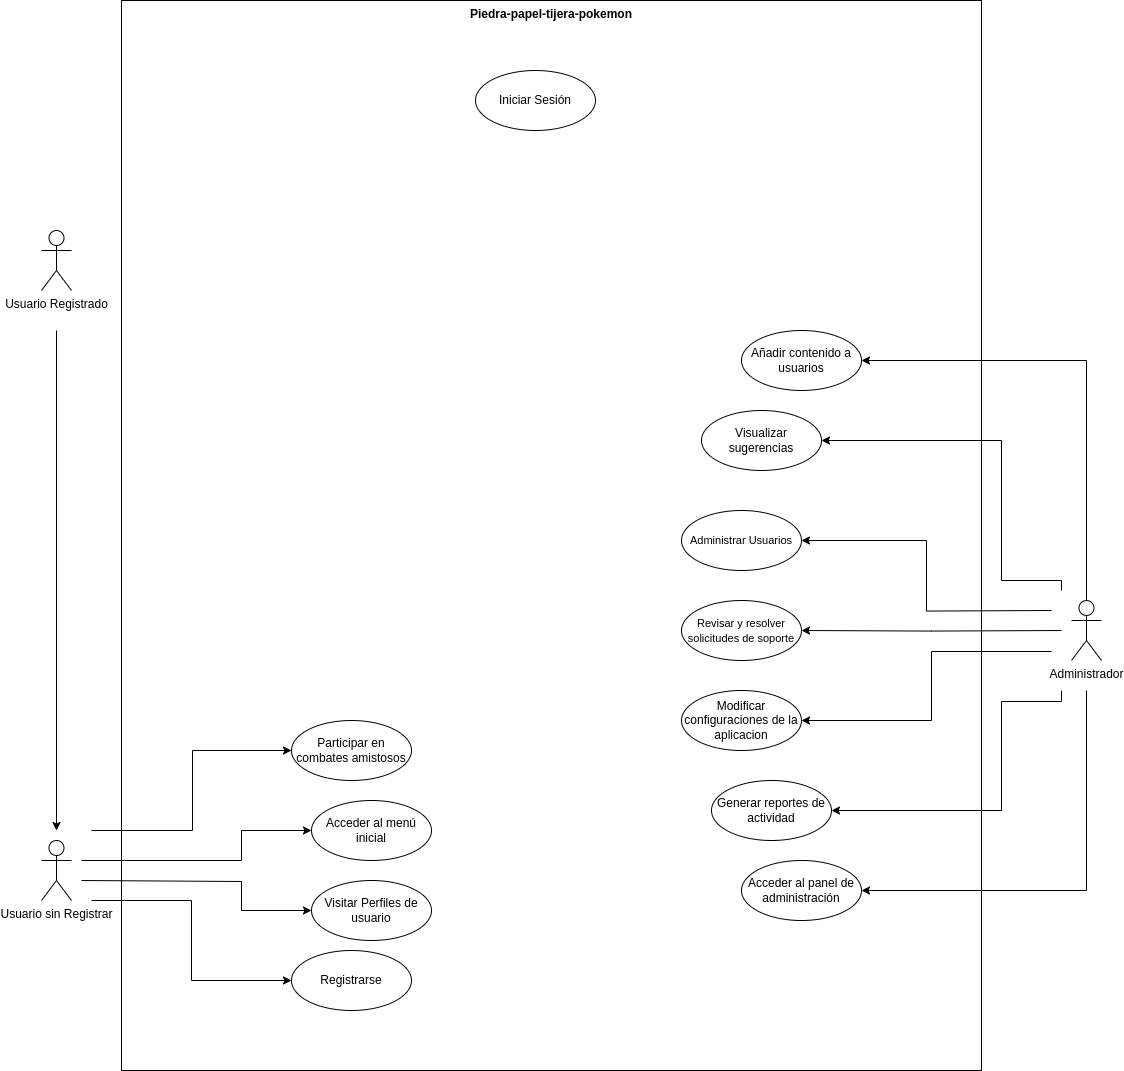

The diagram above was exported from draw.io. Its source (the exported page's mxGraphModel, read from the mxfile embedded in the PNG):
<mxGraphModel dx="2983" dy="2085" grid="1" gridSize="10" guides="1" tooltips="1" connect="1" arrows="1" fold="1" page="1" pageScale="1" pageWidth="827" pageHeight="1169" math="0" shadow="0">
  <root>
    <mxCell id="0" />
    <mxCell id="1" parent="0" />
    <mxCell id="cfwejanHKQ3oKnwEnO6K-7" style="edgeStyle=orthogonalEdgeStyle;rounded=0;orthogonalLoop=1;jettySize=auto;html=1;" edge="1" parent="1">
      <mxGeometry relative="1" as="geometry">
        <mxPoint x="-5" y="490" as="targetPoint" />
        <mxPoint x="-5" y="-10" as="sourcePoint" />
        <Array as="points">
          <mxPoint x="-5" y="-10" />
        </Array>
      </mxGeometry>
    </mxCell>
    <mxCell id="cfwejanHKQ3oKnwEnO6K-1" value="Usuario Registrado" style="shape=umlActor;html=1;verticalLabelPosition=bottom;verticalAlign=top;align=center;" vertex="1" parent="1">
      <mxGeometry x="-20" y="-110" width="30" height="60" as="geometry" />
    </mxCell>
    <mxCell id="cfwejanHKQ3oKnwEnO6K-2" value="Piedra-papel-tijera-pokemon" style="shape=rect;html=1;verticalAlign=top;fontStyle=1;whiteSpace=wrap;align=center;" vertex="1" parent="1">
      <mxGeometry x="60" y="-340" width="860" height="1070" as="geometry" />
    </mxCell>
    <mxCell id="cfwejanHKQ3oKnwEnO6K-14" style="edgeStyle=orthogonalEdgeStyle;rounded=0;orthogonalLoop=1;jettySize=auto;html=1;entryX=0;entryY=0.5;entryDx=0;entryDy=0;" edge="1" parent="1" target="cfwejanHKQ3oKnwEnO6K-13">
      <mxGeometry relative="1" as="geometry">
        <mxPoint x="30" y="490" as="sourcePoint" />
        <Array as="points">
          <mxPoint x="131" y="490" />
          <mxPoint x="131" y="410" />
        </Array>
      </mxGeometry>
    </mxCell>
    <mxCell id="cfwejanHKQ3oKnwEnO6K-15" style="edgeStyle=orthogonalEdgeStyle;rounded=0;orthogonalLoop=1;jettySize=auto;html=1;entryX=0;entryY=0.5;entryDx=0;entryDy=0;" edge="1" parent="1" target="cfwejanHKQ3oKnwEnO6K-12">
      <mxGeometry relative="1" as="geometry">
        <mxPoint x="20" y="520" as="sourcePoint" />
        <Array as="points">
          <mxPoint x="180" y="520" />
          <mxPoint x="180" y="490" />
        </Array>
      </mxGeometry>
    </mxCell>
    <mxCell id="cfwejanHKQ3oKnwEnO6K-16" style="edgeStyle=orthogonalEdgeStyle;rounded=0;orthogonalLoop=1;jettySize=auto;html=1;entryX=0;entryY=0.5;entryDx=0;entryDy=0;" edge="1" parent="1" target="cfwejanHKQ3oKnwEnO6K-6">
      <mxGeometry relative="1" as="geometry">
        <mxPoint x="30" y="560" as="sourcePoint" />
        <Array as="points">
          <mxPoint x="130" y="560" />
          <mxPoint x="130" y="640" />
        </Array>
      </mxGeometry>
    </mxCell>
    <mxCell id="cfwejanHKQ3oKnwEnO6K-17" style="edgeStyle=orthogonalEdgeStyle;rounded=0;orthogonalLoop=1;jettySize=auto;html=1;entryX=0;entryY=0.5;entryDx=0;entryDy=0;" edge="1" parent="1" target="cfwejanHKQ3oKnwEnO6K-11">
      <mxGeometry relative="1" as="geometry">
        <mxPoint x="20" y="540" as="sourcePoint" />
        <Array as="points">
          <mxPoint x="180" y="541" />
          <mxPoint x="180" y="570" />
        </Array>
      </mxGeometry>
    </mxCell>
    <mxCell id="cfwejanHKQ3oKnwEnO6K-3" value="Usuario sin Registrar" style="shape=umlActor;html=1;verticalLabelPosition=bottom;verticalAlign=top;align=center;" vertex="1" parent="1">
      <mxGeometry x="-20" y="500" width="30" height="60" as="geometry" />
    </mxCell>
    <mxCell id="cfwejanHKQ3oKnwEnO6K-38" style="edgeStyle=orthogonalEdgeStyle;rounded=0;orthogonalLoop=1;jettySize=auto;html=1;entryX=1;entryY=0.5;entryDx=0;entryDy=0;" edge="1" parent="1" target="cfwejanHKQ3oKnwEnO6K-23">
      <mxGeometry relative="1" as="geometry">
        <mxPoint x="1000" y="290" as="sourcePoint" />
      </mxGeometry>
    </mxCell>
    <mxCell id="cfwejanHKQ3oKnwEnO6K-39" style="edgeStyle=orthogonalEdgeStyle;rounded=0;orthogonalLoop=1;jettySize=auto;html=1;entryX=1;entryY=0.5;entryDx=0;entryDy=0;" edge="1" parent="1" target="cfwejanHKQ3oKnwEnO6K-37">
      <mxGeometry relative="1" as="geometry">
        <mxPoint x="990" y="270" as="sourcePoint" />
      </mxGeometry>
    </mxCell>
    <mxCell id="cfwejanHKQ3oKnwEnO6K-40" style="edgeStyle=orthogonalEdgeStyle;rounded=0;orthogonalLoop=1;jettySize=auto;html=1;entryX=1;entryY=0.5;entryDx=0;entryDy=0;" edge="1" parent="1" target="cfwejanHKQ3oKnwEnO6K-22">
      <mxGeometry relative="1" as="geometry">
        <mxPoint x="990" y="311" as="sourcePoint" />
        <Array as="points">
          <mxPoint x="870" y="311" />
          <mxPoint x="870" y="380" />
        </Array>
      </mxGeometry>
    </mxCell>
    <mxCell id="cfwejanHKQ3oKnwEnO6K-41" style="edgeStyle=orthogonalEdgeStyle;rounded=0;orthogonalLoop=1;jettySize=auto;html=1;entryX=1;entryY=0.5;entryDx=0;entryDy=0;" edge="1" parent="1" target="cfwejanHKQ3oKnwEnO6K-24">
      <mxGeometry relative="1" as="geometry">
        <mxPoint x="1000" y="250" as="sourcePoint" />
        <Array as="points">
          <mxPoint x="1000" y="240" />
          <mxPoint x="940" y="240" />
          <mxPoint x="940" y="100" />
        </Array>
      </mxGeometry>
    </mxCell>
    <mxCell id="cfwejanHKQ3oKnwEnO6K-42" style="edgeStyle=orthogonalEdgeStyle;rounded=0;orthogonalLoop=1;jettySize=auto;html=1;exitX=0.5;exitY=0;exitDx=0;exitDy=0;exitPerimeter=0;entryX=1;entryY=0.5;entryDx=0;entryDy=0;" edge="1" parent="1" source="cfwejanHKQ3oKnwEnO6K-4" target="cfwejanHKQ3oKnwEnO6K-26">
      <mxGeometry relative="1" as="geometry" />
    </mxCell>
    <mxCell id="cfwejanHKQ3oKnwEnO6K-43" style="edgeStyle=orthogonalEdgeStyle;rounded=0;orthogonalLoop=1;jettySize=auto;html=1;entryX=1;entryY=0.5;entryDx=0;entryDy=0;" edge="1" parent="1" target="cfwejanHKQ3oKnwEnO6K-21">
      <mxGeometry relative="1" as="geometry">
        <mxPoint x="1025" y="350" as="sourcePoint" />
        <Array as="points">
          <mxPoint x="1025" y="550" />
        </Array>
      </mxGeometry>
    </mxCell>
    <mxCell id="cfwejanHKQ3oKnwEnO6K-44" style="edgeStyle=orthogonalEdgeStyle;rounded=0;orthogonalLoop=1;jettySize=auto;html=1;entryX=1;entryY=0.5;entryDx=0;entryDy=0;" edge="1" parent="1" target="cfwejanHKQ3oKnwEnO6K-20">
      <mxGeometry relative="1" as="geometry">
        <mxPoint x="1000" y="350" as="sourcePoint" />
        <Array as="points">
          <mxPoint x="1000" y="350" />
          <mxPoint x="1000" y="361" />
          <mxPoint x="940" y="361" />
          <mxPoint x="940" y="470" />
        </Array>
      </mxGeometry>
    </mxCell>
    <mxCell id="cfwejanHKQ3oKnwEnO6K-4" value="Administrador" style="shape=umlActor;html=1;verticalLabelPosition=bottom;verticalAlign=top;align=center;" vertex="1" parent="1">
      <mxGeometry x="1010" y="260" width="30" height="60" as="geometry" />
    </mxCell>
    <mxCell id="cfwejanHKQ3oKnwEnO6K-5" value="Iniciar Sesión" style="ellipse;whiteSpace=wrap;html=1;" vertex="1" parent="1">
      <mxGeometry x="414" y="-270" width="120" height="60" as="geometry" />
    </mxCell>
    <mxCell id="cfwejanHKQ3oKnwEnO6K-6" value="Registrarse" style="ellipse;whiteSpace=wrap;html=1;" vertex="1" parent="1">
      <mxGeometry x="230" y="610" width="120" height="60" as="geometry" />
    </mxCell>
    <mxCell id="cfwejanHKQ3oKnwEnO6K-11" value="Visitar Perfiles de usuario" style="ellipse;whiteSpace=wrap;html=1;" vertex="1" parent="1">
      <mxGeometry x="250" y="540" width="120" height="60" as="geometry" />
    </mxCell>
    <mxCell id="cfwejanHKQ3oKnwEnO6K-12" value="&lt;span style=&quot;color: rgb(0, 0, 0); font-family: Helvetica; font-size: 12px; font-style: normal; font-variant-ligatures: normal; font-variant-caps: normal; font-weight: 400; letter-spacing: normal; orphans: 2; text-align: center; text-indent: 0px; text-transform: none; widows: 2; word-spacing: 0px; -webkit-text-stroke-width: 0px; white-space: normal; background-color: rgb(251, 251, 251); text-decoration-thickness: initial; text-decoration-style: initial; text-decoration-color: initial; display: inline !important; float: none;&quot;&gt;Acceder al menú inicial&lt;/span&gt;" style="ellipse;whiteSpace=wrap;html=1;" vertex="1" parent="1">
      <mxGeometry x="250" y="460" width="120" height="60" as="geometry" />
    </mxCell>
    <mxCell id="cfwejanHKQ3oKnwEnO6K-13" value="Participar en combates amistosos" style="ellipse;whiteSpace=wrap;html=1;" vertex="1" parent="1">
      <mxGeometry x="230" y="380" width="120" height="60" as="geometry" />
    </mxCell>
    <mxCell id="cfwejanHKQ3oKnwEnO6K-20" value="Generar reportes de actividad" style="ellipse;whiteSpace=wrap;html=1;" vertex="1" parent="1">
      <mxGeometry x="650" y="440" width="120" height="60" as="geometry" />
    </mxCell>
    <mxCell id="cfwejanHKQ3oKnwEnO6K-21" value="Acceder al panel de administración" style="ellipse;whiteSpace=wrap;html=1;" vertex="1" parent="1">
      <mxGeometry x="680" y="520" width="120" height="60" as="geometry" />
    </mxCell>
    <mxCell id="cfwejanHKQ3oKnwEnO6K-22" value="Modificar configuraciones de la aplicacion" style="ellipse;whiteSpace=wrap;html=1;" vertex="1" parent="1">
      <mxGeometry x="620" y="350" width="120" height="60" as="geometry" />
    </mxCell>
    <mxCell id="cfwejanHKQ3oKnwEnO6K-23" value="&lt;font style=&quot;font-size: 11px;&quot;&gt;Revisar y resolver solicitudes de soporte&lt;/font&gt;" style="ellipse;whiteSpace=wrap;html=1;" vertex="1" parent="1">
      <mxGeometry x="620" y="260" width="120" height="60" as="geometry" />
    </mxCell>
    <mxCell id="cfwejanHKQ3oKnwEnO6K-24" value="Visualizar sugerencias" style="ellipse;whiteSpace=wrap;html=1;" vertex="1" parent="1">
      <mxGeometry x="640" y="70" width="120" height="60" as="geometry" />
    </mxCell>
    <mxCell id="cfwejanHKQ3oKnwEnO6K-26" value="Añadir contenido a usuarios" style="ellipse;whiteSpace=wrap;html=1;" vertex="1" parent="1">
      <mxGeometry x="680" y="-10" width="120" height="60" as="geometry" />
    </mxCell>
    <mxCell id="cfwejanHKQ3oKnwEnO6K-37" value="&lt;span style=&quot;font-size: 11px;&quot;&gt;Administrar Usuarios&lt;/span&gt;" style="ellipse;whiteSpace=wrap;html=1;" vertex="1" parent="1">
      <mxGeometry x="620" y="170" width="120" height="60" as="geometry" />
    </mxCell>
  </root>
</mxGraphModel>